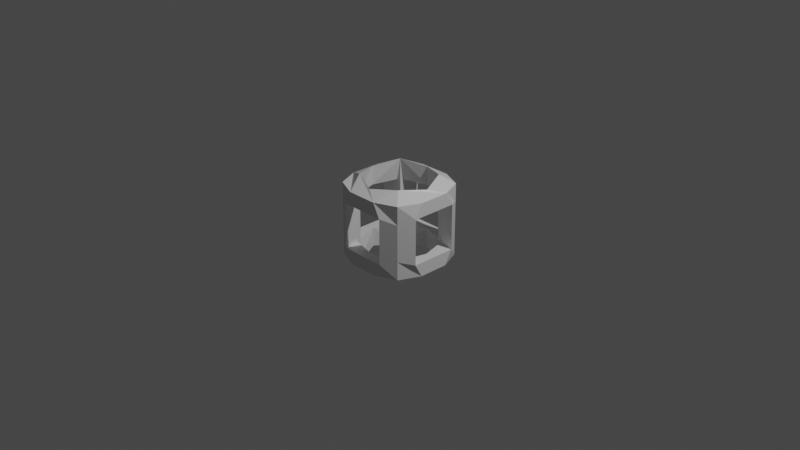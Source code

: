 # Source: GimbalFrame.blend  (saved by Blender 3.0.42; exported with 4.5.12 LTS)
import bpy
from mathutils import Matrix  # noqa: F401  (used for matrix-valued properties, if any)

bpy.ops.wm.read_factory_settings(use_empty=True)
scene = bpy.context.scene
scene.name = 'Scene'

# ---- collections
col_collection = bpy.data.collections.new('Collection'); scene.collection.children.link(col_collection)

# ---- materials (node trees are filled in below, after node groups)
mat_material = bpy.data.materials.new('Material')
mat_material.alpha_threshold = 0.0
mat_material.use_transparent_shadow = False
mat_material.line_color = (0.0, 0.0, 0.0, 1.0)

# ---- material node trees
mat_material.use_nodes = True; mat_material.node_tree.nodes.clear()
_N = mat_material.node_tree.nodes; _L = mat_material.node_tree.links
n0 = _N.new('ShaderNodeOutputMaterial'); n0.name = 'Material Output'; n0.location = (300, 300)
n1 = _N.new('ShaderNodeBsdfPrincipled'); n1.name = 'Principled BSDF'; n1.location = (10, 300)
n1.distribution = 'GGX'
n1.subsurface_method = 'RANDOM_WALK_SKIN'
n1.inputs[2].default_value = 0.4
n1.inputs[3].default_value = 1.45
n1.inputs[27].default_value = (0.0, 0.0, 0.0, 1.0)
n1.inputs[28].default_value = 1.0
_L.new(n1.outputs[0], n0.inputs[0])
n0.is_active_output = True

# ---- world
world_world = bpy.data.worlds.new('World'); scene.world = world_world
world_world.use_nodes = True; world_world.node_tree.nodes.clear()
_N = world_world.node_tree.nodes; _L = world_world.node_tree.links
n0 = _N.new('ShaderNodeOutputWorld'); n0.name = 'World Output'; n0.location = (300, 300)
n1 = _N.new('ShaderNodeBackground'); n1.name = 'Background'; n1.location = (10, 300)
n1.inputs[0].default_value = (0.05088, 0.05088, 0.05088, 1.0)
_L.new(n1.outputs[0], n0.inputs[0])
n0.is_active_output = True
world_world.color = (0.05088, 0.05088, 0.05088)
world_world.use_sun_shadow = False
world_world.sun_shadow_jitter_overblur = 0.0

# ---- cameras
cam_camera = bpy.data.cameras.new('Camera')
cam_camera.clip_end = 100.0
cam_camera.ortho_scale = 7.314

# ---- lights
light_light = bpy.data.lights.new('Light', 'POINT')
light_light.transmission_factor = 0.0
light_light.energy = 1000.0
light_light.shadow_soft_size = 0.1
light_light.shadow_maximum_resolution = 0.006
light_light.use_absolute_resolution = True

# ---- meshes
me_cube = bpy.data.meshes.new('Cube')
me_cube.from_pydata([(0.8, 0.8, 0.8), (0.8, 0.8, -0.8), (0.8, -0.8, 0.8), (0.8, -0.8, -0.8), (-0.8, 0.8, 0.8), (-0.8, 0.8, -0.8), (-0.8, -0.8, 0.8), (-0.8, -0.8, -0.8), (0.8, 0.8, 0.4), (0.8, 0.8, -0.4), (-0.8, -0.8, -0.4), (-0.8, -0.8, 0.4), (0.8, -0.8, 0.4), (0.8, -0.8, -0.4), (-0.8, 0.8, 0.4), (-0.8, 0.8, -0.4), (0.3333, 1.0, -0.8), (-0.3333, 1.0, -0.8), (0.3333, -1.0, 0.8), (-0.3333, -1.0, 0.8), (-0.3333, -1.0, -0.8), (0.3333, -1.0, -0.8), (-0.3333, 1.0, 0.8), (0.3333, 1.0, 0.8), (-1.0, 0.3333, -0.8), (-1.0, -0.3333, -0.8), (1.0, 0.3333, 0.8), (1.0, -0.3333, 0.8), (-1.0, -0.3333, 0.8), (-1.0, 0.3333, 0.8), (1.0, -0.3333, -0.8), (1.0, 0.3333, -0.8), (-1.0, 0.5, 0.5), (1.0, -0.5, 0.5), (1.0, -0.5, -0.5), (-1.0, 0.5, -0.5), (-1.0, -0.5, -0.5), (1.0, 0.5, -0.5), (1.0, 0.5, 0.5), (-1.0, -0.5, 0.5), (0.5, 1.0, -0.5), (-0.5, -1.0, 0.5), (-0.5, 1.0, 0.5), (0.5, 1.0, 0.5), (0.5, -1.0, 0.5), (-0.5, -1.0, -0.5), (0.5, -1.0, -0.5), (-0.5, 1.0, -0.5), (4.357e-06, -0.7931, -0.5), (0.5575, -0.5575, -0.9918), (0.55, 0.6412, -0.5), (-0.55, 0.6412, -0.5), (0.7931, -3.409e-08, -0.9116), (-0.5575, -0.5575, -0.9918), (4.461e-06, 0.7931, -0.5), (-0.5584, 0.5584, 0.9935), (0.55, -0.6412, 0.5), (-0.55, -0.6412, 0.5), (4.357e-06, -0.7931, 0.5), (3.709e-06, 0.7931, -0.9116), (0.5575, 0.5575, 0.9918), (0.55, 0.6412, 0.5), (-0.5584, -0.5584, 0.9935), (4.461e-06, 0.7931, 0.5), (3.709e-06, 0.7931, 0.9116), (-0.55, 0.6412, 0.5), (-0.7931, 1.003e-08, 0.9116), (3.64e-06, -0.7931, -0.9116), (0.5575, 0.5575, -0.9918), (-0.6412, -0.55, -0.5), (0.5584, -0.5584, 0.9935), (-0.6412, -0.55, 0.5), (3.64e-06, -0.7931, 0.9116), (0.6412, -0.55, 0.5), (0.6412, 0.55, 0.5), (0.6412, -0.55, -0.5), (0.6412, 0.55, -0.5), (-0.6412, 0.55, 0.5), (-0.6412, 0.55, -0.5), (0.7931, -3.409e-08, 0.9116), (0.7931, -4.845e-08, -0.5), (0.7931, -4.845e-08, 0.5), (-0.7931, 1.774e-08, -0.5), (-0.7931, 1.774e-08, 0.5), (-0.5584, 0.5584, -0.9935), (-0.55, -0.6412, -0.5), (0.55, -0.6412, -0.5), (-0.7931, 1.003e-08, -0.9116)], [], [(41, 19, 6, 11), (29, 4, 14, 32), (16, 1, 31, 68), (33, 27, 2, 12), (9, 1, 16, 40), (43, 8, 9, 40), (13, 3, 30, 34), (12, 13, 34, 33), (15, 5, 24, 35), (32, 14, 15, 35), (10, 7, 20, 45), (11, 10, 45, 41), (13, 12, 44, 46), (45, 20, 21, 46), (15, 14, 42, 47), (17, 5, 15, 47), (16, 17, 47, 40), (42, 22, 23, 43), (20, 7, 25, 53), (49, 21, 20, 53, 67), (12, 2, 18, 44), (44, 18, 19, 41), (19, 18, 70, 72, 62), (60, 23, 22, 55, 64), (60, 26, 0, 23), (27, 26, 60, 79, 70), (84, 17, 16, 68, 59), (5, 17, 84, 24), (53, 25, 24, 84, 87), (10, 11, 39, 36), (25, 7, 10, 36), (24, 25, 36, 35), (9, 8, 38, 37), (37, 31, 1, 9), (34, 30, 31, 37), (8, 0, 26, 38), (38, 26, 27, 33), (68, 31, 30, 49, 52), (11, 6, 28, 39), (39, 28, 29, 32), (84, 59, 54, 51, 65, 63, 64, 55), (55, 29, 28, 62, 66), (69, 36, 39, 71), (33, 34, 75, 73), (37, 38, 74, 76), (77, 32, 35, 78), (34, 37, 76, 80, 75), (78, 35, 36, 69, 82), (71, 39, 32, 77, 83), (74, 38, 33, 73, 81), (57, 41, 45, 85), (47, 42, 65, 51), (86, 46, 44, 56), (43, 40, 50, 61), (85, 45, 46, 86, 48), (50, 40, 47, 51, 54), (44, 41, 57, 58, 56), (42, 43, 61, 63, 65), (23, 0, 8, 43), (46, 21, 3, 13), (14, 4, 22, 42), (30, 3, 21, 49), (64, 63, 61, 50, 54, 59, 68, 60), (68, 52, 80, 76, 74, 81, 79, 60), (49, 70, 79, 81, 73, 75, 80, 52), (48, 86, 56, 58, 72, 70, 49, 67), (72, 58, 57, 85, 48, 67, 53, 62), (83, 66, 62, 53, 87, 82, 69, 71), (84, 55, 66, 83, 77, 78, 82, 87), (70, 18, 2, 27), (28, 6, 19, 62), (55, 22, 4, 29)])
_uv = me_cube.uv_layers.new(name='UVMap')
_uv.uv.foreach_set('vector', [0.5417, 0.9167, 0.625, 0.9167, 0.625, 1.0, 0.5417, 1.0, 0.625, 0.1667, 0.625, 0.25, 0.5417, 0.25, 0.5417, 0.1667, 0.2917, 0.5, 0.375, 0.5, 0.375, 0.5833, 0.2917, 0.5806, 0.5417, 0.6667, 0.625, 0.6667, 0.625, 0.75, 0.5417, 0.75, 0.4583, 0.5, 0.375, 0.5, 0.375, 0.4167, 0.4583, 0.4167, 0.5417, 0.4167, 0.5417, 0.5, 0.4583, 0.5, 0.4583, 0.4167, 0.4583, 0.75, 0.375, 0.75, 0.375, 0.6667, 0.4583, 0.6667, 0.5417, 0.75, 0.4583, 0.75, 0.4583, 0.6667, 0.5417, 0.6667, 0.4583, 0.25, 0.375, 0.25, 0.375, 0.1667, 0.4583, 0.1667, 0.5417, 0.1667, 0.5417, 0.25, 0.4583, 0.25, 0.4583, 0.1667, 0.4583, 1.0, 0.375, 1.0, 0.375, 0.9167, 0.4583, 0.9167, 0.5417, 1.0, 0.4583, 1.0, 0.4583, 0.9167, 0.5417, 0.9167, 0.4583, 0.75, 0.5417, 0.75, 0.5417, 0.8333, 0.4583, 0.8333, 0.4583, 0.9167, 0.375, 0.9167, 0.375, 0.8333, 0.4583, 0.8333, 0.4583, 0.25, 0.5417, 0.25, 0.5417, 0.3333, 0.4583, 0.3333, 0.375, 0.3333, 0.375, 0.25, 0.4583, 0.25, 0.4583, 0.3333, 0.375, 0.4167, 0.375, 0.3333, 0.4583, 0.3333, 0.4583, 0.4167, 0.5417, 0.3333, 0.625, 0.3333, 0.625, 0.4167, 0.5417, 0.4167, 0.2083, 0.75, 0.125, 0.75, 0.125, 0.6667, 0.2083, 0.6694, 0.2917, 0.6694, 0.2917, 0.75, 0.2083, 0.75, 0.2083, 0.6694, 0.25, 0.7035, 0.5417, 0.75, 0.625, 0.75, 0.625, 0.8333, 0.5417, 0.8333, 0.5417, 0.8333, 0.625, 0.8333, 0.625, 0.9167, 0.5417, 0.9167, 0.7917, 0.75, 0.7083, 0.75, 0.7083, 0.6694, 0.75, 0.7035, 0.7917, 0.6694, 0.7083, 0.5806, 0.7083, 0.5, 0.7917, 0.5, 0.7917, 0.5806, 0.75, 0.5465, 0.7056, 0.5833, 0.625, 0.5833, 0.625, 0.5, 0.7083, 0.5, 0.625, 0.6667, 0.625, 0.5833, 0.7056, 0.5833, 0.6715, 0.625, 0.7056, 0.6667, 0.2083, 0.5806, 0.2083, 0.5, 0.2917, 0.5, 0.2917, 0.5806, 0.25, 0.5465, 0.125, 0.5, 0.2083, 0.5, 0.2056, 0.5833, 0.125, 0.5833, 0.2056, 0.6667, 0.125, 0.6667, 0.125, 0.5833, 0.2056, 0.5833, 0.1715, 0.625, 0.4583, 0.0, 0.5417, 0.0, 0.5417, 0.08333, 0.4583, 0.08333, 0.375, 0.08333, 0.375, 0.0, 0.4583, 0.0, 0.4583, 0.08333, 0.375, 0.1667, 0.375, 0.08333, 0.4583, 0.08333, 0.4583, 0.1667, 0.4583, 0.5, 0.5417, 0.5, 0.5417, 0.5833, 0.4583, 0.5833, 0.4583, 0.5833, 0.375, 0.5833, 0.375, 0.5, 0.4583, 0.5, 0.4583, 0.6667, 0.375, 0.6667, 0.375, 0.5833, 0.4583, 0.5833, 0.5417, 0.5, 0.625, 0.5, 0.625, 0.5833, 0.5417, 0.5833, 0.5417, 0.5833, 0.625, 0.5833, 0.625, 0.6667, 0.5417, 0.6667, 0.2944, 0.5833, 0.375, 0.5833, 0.375, 0.6667, 0.2944, 0.6667, 0.3285, 0.625, 0.5417, 0.0, 0.625, 0.0, 0.625, 0.08333, 0.5417, 0.08333, 0.5417, 0.08333, 0.625, 0.08333, 0.625, 0.1667, 0.5417, 0.1667, 0.1213, 0.5088, 0.0, 0.5287, 0.0, 0.6286, 0.08173, 0.6286, 0.08173, 0.8714, 0.0, 0.8714, 0.0, 0.9713, 0.125, 0.9911, 0.7944, 0.5833, 0.875, 0.5833, 0.875, 0.6667, 0.7944, 0.6667, 0.8285, 0.625, 0.375, 0.25, 0.375, 0.25, 0.625, 0.0, 0.625, 0.0, 0.625, 0.0, 0.375, 0.25, 0.375, 0.25, 0.625, 0.0, 0.375, 0.75, 0.625, 0.5, 0.625, 0.5, 0.375, 0.75, 0.625, 0.5, 0.625, 0.5, 0.375, 0.75, 0.375, 0.75, 0.125, 0.6875, 0.375, 0.6875, 0.375, 0.6614, 0.25, 0.6701, 0.125, 0.6614, 0.375, 0.5886, 0.375, 0.5625, 0.125, 0.5625, 0.125, 0.5886, 0.25, 0.5799, 0.875, 0.5886, 0.875, 0.5625, 0.625, 0.5625, 0.625, 0.5886, 0.75, 0.5799, 0.625, 0.6614, 0.625, 0.6875, 0.875, 0.6875, 0.875, 0.6614, 0.75, 0.6701, 0.625, 0.08857, 0.625, 0.0625, 0.375, 0.0625, 0.375, 0.08857, 0.375, 0.1875, 0.625, 0.1875, 0.625, 0.1614, 0.375, 0.1614, 0.375, 0.6614, 0.375, 0.6875, 0.625, 0.6875, 0.625, 0.6614, 0.625, 0.5625, 0.375, 0.5625, 0.375, 0.5886, 0.625, 0.5886, 0.125, 0.6614, 0.125, 0.6875, 0.375, 0.6875, 0.375, 0.6614, 0.25, 0.6701, 0.375, 0.5886, 0.375, 0.5625, 0.125, 0.5625, 0.125, 0.5886, 0.25, 0.5799, 0.625, 0.6875, 0.875, 0.6875, 0.875, 0.6614, 0.75, 0.6701, 0.625, 0.6614, 0.875, 0.5625, 0.625, 0.5625, 0.625, 0.5886, 0.75, 0.5799, 0.875, 0.5886, 0.625, 0.4167, 0.625, 0.5, 0.5417, 0.5, 0.5417, 0.4167, 0.4583, 0.8333, 0.375, 0.8333, 0.375, 0.75, 0.4583, 0.75, 0.5417, 0.25, 0.625, 0.25, 0.625, 0.3333, 0.5417, 0.3333, 0.375, 0.6667, 0.375, 0.75, 0.2917, 0.75, 0.2944, 0.6667, 1.0, 0.9713, 1.0, 0.8714, 0.9183, 0.8714, 0.9183, 0.6286, 1.0, 0.6286, 1.0, 0.5287, 0.875, 0.5101, 0.8787, 0.9912, 0.8713, 0.5088, 0.75, 0.5287, 0.75, 0.6286, 0.8317, 0.6286, 0.8317, 0.8714, 0.75, 0.8714, 0.75, 0.9713, 0.875, 0.9899, 0.625, 0.5101, 0.6287, 0.9912, 0.75, 0.9713, 0.75, 0.8714, 0.6683, 0.8714, 0.6683, 0.6286, 0.75, 0.6286, 0.75, 0.5287, 0.5, 0.6286, 0.5817, 0.6286, 0.5817, 0.8714, 0.5, 0.8714, 0.5, 0.9713, 0.625, 0.9911, 0.6213, 0.5088, 0.5, 0.5287, 0.5, 0.9713, 0.5, 0.8714, 0.4183, 0.8714, 0.4183, 0.6286, 0.5, 0.6286, 0.5, 0.5287, 0.375, 0.5101, 0.3787, 0.9912, 0.25, 0.8714, 0.25, 0.9713, 0.375, 0.9911, 0.3713, 0.5088, 0.25, 0.5287, 0.25, 0.6286, 0.3317, 0.6286, 0.3317, 0.8714, 0.125, 0.5089, 0.1287, 0.9912, 0.25, 0.9713, 0.25, 0.8714, 0.1683, 0.8714, 0.1683, 0.6286, 0.25, 0.6286, 0.25, 0.5287, 0.7083, 0.6694, 0.7083, 0.75, 0.625, 0.75, 0.625, 0.6667, 0.875, 0.6667, 0.875, 0.75, 0.7917, 0.75, 0.7944, 0.6667, 0.7917, 0.5806, 0.7917, 0.5, 0.875, 0.5, 0.875, 0.5833])
me_cube.materials.append(mat_material)
me_cube.use_remesh_preserve_volume = False
me_cube.use_remesh_preserve_attributes = False
me_cube.use_mirror_vertex_groups = False
me_cube.update()

# ---- objects
ob_cube = bpy.data.objects.new('Cube', me_cube)
ob_light = bpy.data.objects.new('Light', light_light)
ob_camera = bpy.data.objects.new('Camera', cam_camera)

# ---- transforms, parenting, visibility, modifiers, constraints
ob_cube.location = (0.0, 0.0, 0.0)
ob_cube.scale = (0.5, 0.5, 0.5)
ob_cube.lock_rotations_4d = False
ob_cube.empty_display_type = 'ARROWS'
ob_cube.lineart.crease_threshold = 0.0
ob_light.location = (4.076, 1.005, 5.904)
ob_light.rotation_euler = (0.6503, 0.05522, 1.866)
ob_light.lock_rotations_4d = False
ob_light.empty_display_type = 'ARROWS'
ob_light.color = (0.0, 0.0, 0.0, 0.0)
ob_light.lineart.crease_threshold = 0.0
ob_camera.location = (7.359, -6.926, 4.958)
ob_camera.rotation_euler = (1.109, 0.0, 0.8149)
ob_camera.lock_rotations_4d = False
ob_camera.empty_display_type = 'ARROWS'
ob_camera.color = (0.0, 0.0, 0.0, 0.0)
ob_camera.display_type = 'WIRE'
ob_camera.lineart.crease_threshold = 0.0

# ---- collection membership
col_collection.objects.link(ob_cube)
col_collection.objects.link(ob_light)
col_collection.objects.link(ob_camera)

# ---- scene / render settings (as saved in the file)
scene.camera = ob_camera
scene.frame_start = 1; scene.frame_end = 250; scene.frame_set(1)
scene.render.engine = 'BLENDER_EEVEE_NEXT'
scene.cycles.sampling_pattern = 'TABULATED_SOBOL'
scene.cycles.use_light_tree = False
scene.view_settings.view_transform = 'Filmic'
bpy.context.view_layer.update()
